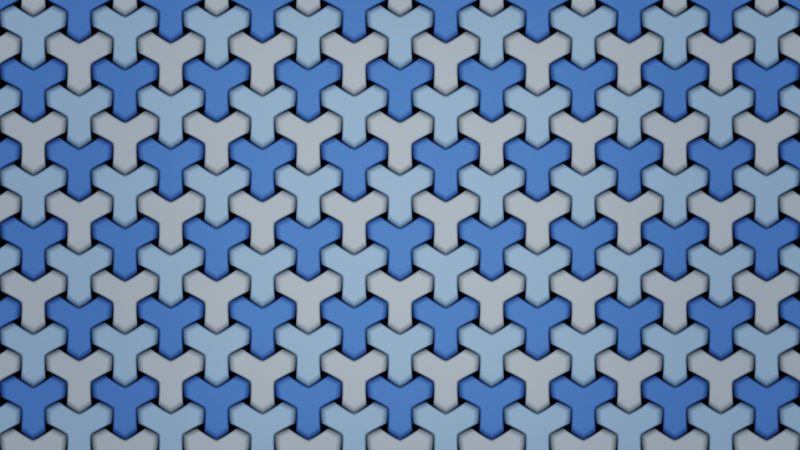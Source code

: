 # Source: Ubuntu_Fosfenos.blend  (saved by Blender 3.5.8; exported with 4.5.12 LTS)
import bpy
from mathutils import Matrix  # noqa: F401  (used for matrix-valued properties, if any)

bpy.ops.wm.read_factory_settings(use_empty=True)
scene = bpy.context.scene
scene.name = 'Scene'

# ---- collections
col_collection = bpy.data.collections.new('Collection'); scene.collection.children.link(col_collection)

# ---- materials (node trees are filled in below, after node groups)
mat_universeshader = bpy.data.materials.new('UniverseShader')

# ---- node groups
ng_nodegroup = bpy.data.node_groups.new('NodeGroup', 'ShaderNodeTree')
_s = ng_nodegroup.interface.new_socket(name='Result', in_out='OUTPUT', socket_type='NodeSocketFloat')
_s = ng_nodegroup.interface.new_socket(name='Vector', in_out='INPUT', socket_type='NodeSocketVector')
_s.min_value = -1e+04
_s.max_value = 1e+04
_s = ng_nodegroup.interface.new_socket(name='Input', in_out='INPUT', socket_type='NodeSocketFloat')
_N = ng_nodegroup.nodes; _L = ng_nodegroup.links
n0 = _N.new('NodeReroute'); n0.name = 'Reroute.001'; n0.location = (-1081, -199)
n0.width = 16
n0.socket_idname = 'NodeSocketVector'
n1 = _N.new('ShaderNodeMath'); n1.name = 'Math'; n1.location = (-741, -162)
n1.operation = 'ARCTAN2'
n2 = _N.new('ShaderNodeMath'); n2.name = 'Math.002'; n2.location = (-501, -204)
n2.operation = 'MULTIPLY'
n3 = _N.new('ShaderNodeSeparateXYZ'); n3.name = 'Separate XYZ'; n3.location = (-985, -94)
n4 = _N.new('ShaderNodeMath'); n4.name = 'Math.001'; n4.location = (-276, -108)
n4.operation = 'PINGPONG'
n4.inputs[1].default_value = 1.0
n5 = _N.new('ShaderNodeMapRange'); n5.name = 'Map Range.002'; n5.location = (20, 357)
n5.inputs[1].default_value = -0.5
n5.inputs[3].default_value = 0.5
n6 = _N.new('ShaderNodeMath'); n6.name = 'Math.006'; n6.location = (235, 313)
n6.operation = 'COSINE'
n6.inputs[1].default_value = 1.0
n7 = _N.new('ShaderNodeVectorMath'); n7.name = 'Vector Math'; n7.location = (-988, 86)
n7.operation = 'LENGTH'
n8 = _N.new('ShaderNodeMath'); n8.name = 'Math.007'; n8.location = (450, 258)
n8.operation = 'MULTIPLY'
n9 = _N.new('ShaderNodeMapRange'); n9.name = 'Map Range.001'; n9.location = (107, -139)
n9.inputs[2].default_value = 0.63
n10 = _N.new('ShaderNodeMath'); n10.name = 'Math.003'; n10.location = (-736, -357)
n10.operation = 'DIVIDE'
n10.inputs[0].default_value = 3.0
n10.inputs[1].default_value = 3.142
n11 = _N.new('NodeGroupInput'); n11.name = 'Group Input'; n11.location = (-1281, 0)
n12 = _N.new('ShaderNodeMath'); n12.name = 'Math.004'; n12.location = (379, -58)
n12.operation = 'COSINE'
n12.inputs[1].default_value = 1.0
n13 = _N.new('NodeGroupOutput'); n13.name = 'Group Output'; n13.location = (1271, 126)
n14 = _N.new('ShaderNodeMapRange'); n14.name = 'Map Range'; n14.location = (1081, 274)
n14.inputs[3].default_value = 1.0
n14.inputs[4].default_value = 0.0
n15 = _N.new('NodeReroute'); n15.name = 'Reroute.002'; n15.location = (792, -52)
n15.width = 16
n15.socket_idname = 'NodeSocketFloat'
n16 = _N.new('ShaderNodeMath'); n16.name = 'Math.008'; n16.location = (843, -37)
n16.inputs[1].default_value = 0.05
n17 = _N.new('ShaderNodeMath'); n17.name = 'Math.005'; n17.location = (842, 338)
n17.operation = 'MULTIPLY'
n18 = _N.new('NodeReroute'); n18.name = 'Reroute'; n18.location = (270, 51)
n18.width = 16
n18.socket_idname = 'NodeSocketFloat'
_L.new(n11.outputs[0], n0.inputs[0])
_L.new(n14.outputs[0], n13.inputs[0])
_L.new(n3.outputs[0], n1.inputs[0])
_L.new(n3.outputs[1], n1.inputs[1])
_L.new(n1.outputs[0], n2.inputs[0])
_L.new(n10.outputs[0], n2.inputs[1])
_L.new(n2.outputs[0], n4.inputs[0])
_L.new(n0.outputs[0], n3.inputs[0])
_L.new(n12.outputs[0], n17.inputs[1])
_L.new(n17.outputs[0], n14.inputs[0])
_L.new(n4.outputs[0], n9.inputs[0])
_L.new(n9.outputs[0], n12.inputs[0])
_L.new(n4.outputs[0], n5.inputs[0])
_L.new(n5.outputs[0], n6.inputs[0])
_L.new(n6.outputs[0], n8.inputs[1])
_L.new(n7.outputs[1], n18.inputs[0])
_L.new(n18.outputs[0], n8.inputs[0])
_L.new(n0.outputs[0], n7.inputs[0])
_L.new(n8.outputs[0], n17.inputs[0])
_L.new(n15.outputs[0], n14.inputs[1])
_L.new(n16.outputs[0], n14.inputs[2])
_L.new(n15.outputs[0], n16.inputs[0])
_L.new(n11.outputs[1], n15.inputs[0])
n13.is_active_output = True

# ---- material node trees
mat_universeshader.use_nodes = True; mat_universeshader.node_tree.nodes.clear()
_N = mat_universeshader.node_tree.nodes; _L = mat_universeshader.node_tree.links
n0 = _N.new('ShaderNodeVectorMath'); n0.name = 'Vector Math'; n0.location = (-1063, -287)
n0.operation = 'SCALE'
n0.inputs[3].default_value = 5.0
n1 = _N.new('NodeReroute'); n1.name = 'Reroute.002'; n1.location = (-871, -736)
n1.width = 16
n1.socket_idname = 'NodeSocketVector'
n2 = _N.new('NodeReroute'); n2.name = 'Reroute.004'; n2.location = (-870, -1540)
n2.width = 16
n2.socket_idname = 'NodeSocketVector'
n3 = _N.new('ShaderNodeTexCoord'); n3.name = 'Texture Coordinate'; n3.location = (-1358, -299)
n4 = _N.new('NodeReroute'); n4.name = 'Reroute.016'; n4.location = (-871, -832)
n4.width = 16
n4.socket_idname = 'NodeSocketVector'
n5 = _N.new('ShaderNodeVectorMath'); n5.name = 'Vector Math.018'; n5.location = (-1069, -700)
n5.operation = 'DIVIDE'
n5.inputs[1].default_value = (1.0, 3.0, 0.0)
n6 = _N.new('ShaderNodeVectorMath'); n6.name = 'Vector Math.004'; n6.location = (-1359, -602)
n6.operation = 'SCALE'
n6.inputs[0].default_value = (1.0, 1.732, 0.0)
n7 = _N.new('NodeReroute'); n7.name = 'Reroute.017'; n7.location = (-410, -1581)
n7.width = 16
n7.socket_idname = 'NodeSocketVector'
n8 = _N.new('ShaderNodeBsdfPrincipled'); n8.name = 'Principled BSDF'; n8.location = (3148, -471)
n8.width = 215
n8.distribution = 'GGX'
n8.subsurface_method = 'RANDOM_WALK_SKIN'
n8.inputs[1].default_value = 0.5412
n8.inputs[2].default_value = 1.0
n8.inputs[3].default_value = 1.0
n8.inputs[11].default_value = 1.672
n8.inputs[20].default_value = 0.0
n8.inputs[27].default_value = (0.0, 0.0, 0.0, 1.0)
n9 = _N.new('ShaderNodeMix'); n9.name = 'Mix.003'; n9.location = (2503, -413)
n9.data_type = 'RGBA'
n9.blend_type = 'ADD'
n10 = _N.new('ShaderNodeMath'); n10.name = 'Math.004'; n10.location = (2504, -964)
n10.operation = 'MAXIMUM'
n11 = _N.new('NodeReroute'); n11.name = 'Reroute.038'; n11.location = (-1126, -791)
n11.width = 16
n11.socket_idname = 'NodeSocketVector'
n12 = _N.new('NodeReroute'); n12.name = 'Reroute.039'; n12.location = (-1125, -636)
n12.width = 16
n12.socket_idname = 'NodeSocketVector'
n13 = _N.new('NodeReroute'); n13.name = 'Reroute.044'; n13.location = (-820, -809)
n13.width = 16
n13.socket_idname = 'NodeSocketVector'
n14 = _N.new('NodeReroute'); n14.name = 'Reroute.046'; n14.location = (-680, 113)
n14.width = 16
n14.socket_idname = 'NodeSocketVector'
n15 = _N.new('NodeReroute'); n15.name = 'Reroute.047'; n15.location = (-32, 32)
n15.width = 16
n15.socket_idname = 'NodeSocketVector'
n16 = _N.new('NodeReroute'); n16.name = 'Reroute.045'; n16.location = (-584, -147)
n16.width = 16
n16.socket_idname = 'NodeSocketVector'
n17 = _N.new('NodeReroute'); n17.name = 'Reroute.041'; n17.location = (-584, -322)
n17.width = 16
n17.socket_idname = 'NodeSocketVector'
n18 = _N.new('NodeReroute'); n18.name = 'Reroute.042'; n18.location = (-684, -321)
n18.width = 16
n18.socket_idname = 'NodeSocketVector'
n19 = _N.new('NodeReroute'); n19.name = 'Reroute.043'; n19.location = (-820, -322)
n19.width = 16
n19.socket_idname = 'NodeSocketVector'
n20 = _N.new('NodeReroute'); n20.name = 'Reroute.069'; n20.location = (-8, -763)
n20.width = 16
n20.socket_idname = 'NodeSocketVector'
n21 = _N.new('NodeReroute'); n21.name = 'Reroute.073'; n21.location = (-373, -904)
n21.width = 16
n21.socket_idname = 'NodeSocketVector'
n22 = _N.new('NodeReroute'); n22.name = 'Reroute.072'; n22.location = (-241, -905)
n22.width = 16
n22.socket_idname = 'NodeSocketVector'
n23 = _N.new('NodeReroute'); n23.name = 'Reroute.103'; n23.location = (1763, -641)
n23.width = 16
n23.socket_idname = 'NodeSocketFloat'
n24 = _N.new('NodeReroute'); n24.name = 'Reroute.107'; n24.location = (1729, 146)
n24.width = 16
n24.socket_idname = 'NodeSocketFloat'
n25 = _N.new('NodeReroute'); n25.name = 'Reroute.106'; n25.location = (1730, -33)
n25.width = 16
n25.socket_idname = 'NodeSocketFloat'
n26 = _N.new('NodeReroute'); n26.name = 'Reroute.116'; n26.location = (2719, -1502)
n26.width = 16
n27 = _N.new('NodeReroute'); n27.name = 'Reroute.119'; n27.location = (2774, -449)
n27.width = 16
n28 = _N.new('NodeReroute'); n28.name = 'Reroute.121'; n28.location = (2556, -787)
n28.width = 16
n28.socket_idname = 'NodeSocketFloat'
n29 = _N.new('ShaderNodeMix'); n29.name = 'Mix.004'; n29.location = (2836, -553)
n29.data_type = 'RGBA'
n29.blend_type = 'ADD'
n30 = _N.new('NodeReroute'); n30.name = 'Reroute.115'; n30.location = (2357, -1101)
n30.width = 16
n30.socket_idname = 'NodeSocketFloat'
n31 = _N.new('NodeReroute'); n31.name = 'Reroute.114'; n31.location = (2358, -1338)
n31.width = 16
n31.socket_idname = 'NodeSocketFloat'
n32 = _N.new('NodeReroute'); n32.name = 'Reroute.130'; n32.location = (2926, -742)
n32.width = 16
n32.socket_idname = 'NodeSocketFloat'
n33 = _N.new('NodeReroute'); n33.name = 'Reroute.131'; n33.location = (2927, -998)
n33.width = 16
n33.socket_idname = 'NodeSocketFloat'
n34 = _N.new('NodeReroute'); n34.name = 'Reroute.128'; n34.location = (2418, 47)
n34.width = 16
n34.socket_idname = 'NodeSocketFloat'
n35 = _N.new('ShaderNodeOutputMaterial'); n35.name = 'Material Output'; n35.location = (3551, -536)
n36 = _N.new('NodeReroute'); n36.name = 'Reroute.132'; n36.location = (3469, -596)
n36.width = 16
n36.socket_idname = 'NodeSocketShader'
n37 = _N.new('NodeReroute'); n37.name = 'Reroute.133'; n37.location = (3466, -506)
n37.width = 16
n37.socket_idname = 'NodeSocketShader'
n38 = _N.new('NodeReroute'); n38.name = 'Reroute.123'; n38.location = (2359, -1018)
n38.width = 16
n39 = _N.new('NodeReroute'); n39.name = 'Reroute.104'; n39.location = (1765, -1148)
n39.width = 16
n39.socket_idname = 'NodeSocketFloat'
n40 = _N.new('NodeReroute'); n40.name = 'Reroute.129'; n40.location = (2422, -577)
n40.width = 16
n40.socket_idname = 'NodeSocketFloat'
n41 = _N.new('NodeReroute'); n41.name = 'Reroute.122'; n41.location = (2359, -598)
n41.width = 16
n42 = _N.new('NodeReroute'); n42.name = 'Reroute.120'; n42.location = (2556, -712)
n42.width = 16
n42.socket_idname = 'NodeSocketFloat'
n43 = _N.new('NodeReroute'); n43.name = 'Reroute.117'; n43.location = (2723, -739)
n43.width = 16
n44 = _N.new('NodeReroute'); n44.name = 'Reroute.118'; n44.location = (2774, -762)
n44.width = 16
n45 = _N.new('ShaderNodeMix'); n45.name = 'Mix.002'; n45.location = (2005, -1472)
n45.data_type = 'RGBA'
n45.inputs[6].default_value = (0.0, 0.0, 0.0, 1.0)
n45.inputs[7].default_value = (0.07607, 0.21, 0.7991, 1.0)
n46 = _N.new('ShaderNodeMath'); n46.name = 'Math.006'; n46.location = (1996, -750)
n46.operation = 'GREATER_THAN'
n46.inputs[1].default_value = -0.1
n47 = _N.new('ShaderNodeMix'); n47.name = 'Mix.001'; n47.location = (1997, -982)
n47.data_type = 'RGBA'
n47.inputs[6].default_value = (0.0, 0.0, 0.0, 1.0)
n47.inputs[7].default_value = (0.3178, 0.5624, 1.0, 1.0)
n48 = _N.new('NodeReroute'); n48.name = 'Reroute.102'; n48.location = (1907, -642)
n48.width = 16
n48.socket_idname = 'NodeSocketFloat'
n49 = _N.new('NodeReroute'); n49.name = 'Reroute.105'; n49.location = (1911, -864)
n49.width = 16
n49.socket_idname = 'NodeSocketFloat'
n50 = _N.new('ShaderNodeMath'); n50.name = 'Math.005'; n50.location = (1999, 80)
n50.operation = 'GREATER_THAN'
n50.inputs[1].default_value = 0.0
n51 = _N.new('ShaderNodeMath'); n51.name = 'Math.002'; n51.location = (2000, -506)
n51.operation = 'MAXIMUM'
n52 = _N.new('NodeReroute'); n52.name = 'Reroute.108'; n52.location = (1839, -34)
n52.width = 16
n52.socket_idname = 'NodeSocketFloat'
n53 = _N.new('NodeReroute'); n53.name = 'Reroute.109'; n53.location = (1920, -35)
n53.width = 16
n53.socket_idname = 'NodeSocketFloat'
n54 = _N.new('NodeReroute'); n54.name = 'Reroute.112'; n54.location = (1823, -1338)
n54.width = 16
n54.socket_idname = 'NodeSocketFloat'
n55 = _N.new('NodeReroute'); n55.name = 'Reroute.124'; n55.location = (2242, -1078)
n55.width = 16
n55.socket_idname = 'NodeSocketFloat'
n56 = _N.new('NodeReroute'); n56.name = 'Reroute.125'; n56.location = (2239, -541)
n56.width = 16
n56.socket_idname = 'NodeSocketFloat'
n57 = _N.new('NodeReroute'); n57.name = 'Reroute.127'; n57.location = (2300, -191)
n57.width = 16
n58 = _N.new('NodeReroute'); n58.name = 'Reroute.111'; n58.location = (1840, -620)
n58.width = 16
n58.socket_idname = 'NodeSocketFloat'
n59 = _N.new('NodeReroute'); n59.name = 'Reroute.126'; n59.location = (2302, -620)
n59.width = 16
n60 = _N.new('NodeReroute'); n60.name = 'Reroute.113'; n60.location = (1826, -1636)
n60.width = 16
n60.socket_idname = 'NodeSocketFloat'
n61 = _N.new('ShaderNodeMix'); n61.name = 'Mix'; n61.location = (2000, -157)
n61.data_type = 'RGBA'
n61.inputs[6].default_value = (0.0, 0.0, 0.0, 1.0)
n61.inputs[7].default_value = (0.4948, 0.6215, 0.7628, 1.0)
n62 = _N.new('NodeReroute'); n62.name = 'Reroute.110'; n62.location = (1921, -322)
n62.width = 16
n62.socket_idname = 'NodeSocketFloat'
n63 = _N.new('NodeReroute'); n63.name = 'Reroute.014'; n63.location = (-34, -302)
n63.width = 16
n63.socket_idname = 'NodeSocketVector'
n64 = _N.new('ShaderNodeVectorMath'); n64.name = 'Vector Math.006'; n64.location = (22, 210)
n64.operation = 'SUBTRACT'
n65 = _N.new('ShaderNodeVectorMath'); n65.name = 'Vector Math.007'; n65.location = (252, 209)
n65.operation = 'MULTIPLY'
n65.inputs[1].default_value = (2.0, 2.0, 0.0)
n66 = _N.new('NodeReroute'); n66.name = 'Reroute.013'; n66.location = (-31, 96)
n66.width = 16
n66.socket_idname = 'NodeSocketVector'
n67 = _N.new('ShaderNodeVectorMath'); n67.name = 'Vector Math.003'; n67.location = (252, -52)
n67.operation = 'MULTIPLY'
n67.inputs[1].default_value = (2.0, 2.0, 0.0)
n68 = _N.new('ShaderNodeMath'); n68.name = 'Math'; n68.location = (1477, 183)
n68.operation = 'MAXIMUM'
n69 = _N.new('ShaderNodeGroup'); n69.name = 'Group.001'; n69.location = (1115, 251)
n69.node_tree = ng_nodegroup
n70 = _N.new('ShaderNodeVectorMath'); n70.name = 'Vector Math.001'; n70.location = (-208, -56)
n70.operation = 'MODULO'
n71 = _N.new('ShaderNodeVectorMath'); n71.name = 'Vector Math.002'; n71.location = (22, -51)
n71.operation = 'SUBTRACT'
n72 = _N.new('NodeReroute'); n72.name = 'Reroute.048'; n72.location = (-31, -165)
n72.width = 16
n72.socket_idname = 'NodeSocketVector'
n73 = _N.new('ShaderNodeVectorMath'); n73.name = 'Vector Math.009'; n73.location = (-465, 205)
n74 = _N.new('NodeReroute'); n74.name = 'Reroute.049'; n74.location = (-507, 92)
n74.width = 16
n74.socket_idname = 'NodeSocketVector'
n75 = _N.new('NodeReroute'); n75.name = 'Reroute.050'; n75.location = (-506, 37)
n75.width = 16
n75.socket_idname = 'NodeSocketVector'
n76 = _N.new('NodeReroute'); n76.name = 'Reroute.006'; n76.location = (-523, -322)
n76.width = 16
n76.socket_idname = 'NodeSocketVector'
n77 = _N.new('ShaderNodeVectorMath'); n77.name = 'Vector Math.005'; n77.location = (-241, -267)
n77.operation = 'DIVIDE'
n77.inputs[1].default_value = (2.0, 2.0, 0.0)
n78 = _N.new('NodeReroute'); n78.name = 'Reroute.053'; n78.location = (-265, -171)
n78.width = 16
n78.socket_idname = 'NodeSocketVector'
n79 = _N.new('ShaderNodeVectorMath'); n79.name = 'Vector Math.008'; n79.location = (-203, 206)
n79.operation = 'MODULO'
n80 = _N.new('NodeReroute'); n80.name = 'Reroute.051'; n80.location = (-267, -359)
n80.width = 16
n80.socket_idname = 'NodeSocketVector'
n81 = _N.new('NodeReroute'); n81.name = 'Reroute.052'; n81.location = (-295, -359)
n81.width = 16
n81.socket_idname = 'NodeSocketVector'
n82 = _N.new('NodeReroute'); n82.name = 'Reroute.054'; n82.location = (-287, 92)
n82.width = 16
n82.socket_idname = 'NodeSocketVector'
n83 = _N.new('NodeReroute'); n83.name = 'Reroute.056'; n83.location = (-8, -92)
n83.width = 16
n83.socket_idname = 'NodeSocketVector'
n84 = _N.new('NodeReroute'); n84.name = 'Reroute.001'; n84.location = (-497, -359)
n84.width = 16
n84.socket_idname = 'NodeSocketVector'
n85 = _N.new('NodeReroute'); n85.name = 'Reroute.058'; n85.location = (207, -87)
n85.width = 16
n85.socket_idname = 'NodeSocketVector'
n86 = _N.new('NodeReroute'); n86.name = 'Reroute.055'; n86.location = (-7, -143)
n86.width = 16
n86.socket_idname = 'NodeSocketVector'
n87 = _N.new('NodeReroute'); n87.name = 'Reroute.057'; n87.location = (209, -145)
n87.width = 16
n87.socket_idname = 'NodeSocketVector'
n88 = _N.new('NodeReroute'); n88.name = 'Reroute.059'; n88.location = (-259, 115)
n88.width = 16
n88.socket_idname = 'NodeSocketVector'
n89 = _N.new('NodeReroute'); n89.name = 'Reroute.060'; n89.location = (-260, 169)
n89.width = 16
n89.socket_idname = 'NodeSocketVector'
n90 = _N.new('NodeReroute'); n90.name = 'Reroute.061'; n90.location = (-21, 118)
n90.width = 16
n90.socket_idname = 'NodeSocketVector'
n91 = _N.new('NodeReroute'); n91.name = 'Reroute.062'; n91.location = (-21, 170)
n91.width = 16
n91.socket_idname = 'NodeSocketVector'
n92 = _N.new('NodeReroute'); n92.name = 'Reroute.063'; n92.location = (205, 118)
n92.width = 16
n92.socket_idname = 'NodeSocketVector'
n93 = _N.new('NodeReroute'); n93.name = 'Reroute.064'; n93.location = (204, 174)
n93.width = 16
n93.socket_idname = 'NodeSocketVector'
n94 = _N.new('ShaderNodeGroup'); n94.name = 'Group'; n94.location = (1117, -6)
n94.node_tree = ng_nodegroup
n95 = _N.new('NodeReroute'); n95.name = 'Reroute.091'; n95.location = (1044, -117)
n95.width = 16
n95.socket_idname = 'NodeSocketFloat'
n96 = _N.new('NodeReroute'); n96.name = 'Reroute.090'; n96.location = (1045, 140)
n96.width = 16
n96.socket_idname = 'NodeSocketFloat'
n97 = _N.new('NodeReroute'); n97.name = 'Reroute.096'; n97.location = (1367, 46)
n97.width = 16
n97.socket_idname = 'NodeSocketFloat'
n98 = _N.new('NodeReroute'); n98.name = 'Reroute.099'; n98.location = (1366, -41)
n98.width = 16
n98.socket_idname = 'NodeSocketFloat'
n99 = _N.new('NodeReroute'); n99.name = 'Reroute.097'; n99.location = (1367, 69)
n99.width = 16
n99.socket_idname = 'NodeSocketFloat'
n100 = _N.new('NodeReroute'); n100.name = 'Reroute.098'; n100.location = (1365, 216)
n100.width = 16
n100.socket_idname = 'NodeSocketFloat'
n101 = _N.new('NodeReroute'); n101.name = 'Reroute'; n101.location = (-501, -903)
n101.width = 16
n101.socket_idname = 'NodeSocketVector'
n102 = _N.new('ShaderNodeVectorMath'); n102.name = 'Vector Math.013'; n102.location = (285, -853)
n102.operation = 'MULTIPLY'
n102.inputs[1].default_value = (2.0, 2.0, 0.0)
n103 = _N.new('ShaderNodeVectorMath'); n103.name = 'Vector Math.017'; n103.location = (282, -597)
n103.operation = 'MULTIPLY'
n103.inputs[1].default_value = (2.0, 2.0, 0.0)
n104 = _N.new('ShaderNodeValue'); n104.name = 'Value'; n104.location = (665, -760)
n104.outputs[0].default_value = 0.2
n105 = _N.new('ShaderNodeGroup'); n105.name = 'Group.002'; n105.location = (1137, -803)
n105.node_tree = ng_nodegroup
n106 = _N.new('ShaderNodeVectorMath'); n106.name = 'Vector Math.014'; n106.location = (43, -596)
n106.operation = 'SUBTRACT'
n107 = _N.new('NodeReroute'); n107.name = 'Reroute.015'; n107.location = (-320, -638)
n107.width = 16
n108 = _N.new('ShaderNodeMath'); n108.name = 'Math.001'; n108.location = (1483, -605)
n108.operation = 'MAXIMUM'
n109 = _N.new('ShaderNodeVectorMath'); n109.name = 'Vector Math.012'; n109.location = (40, -788)
n109.operation = 'SUBTRACT'
n110 = _N.new('ShaderNodeVectorMath'); n110.name = 'Vector Math.019'; n110.location = (-726, -718)
n111 = _N.new('NodeReroute'); n111.name = 'Reroute.065'; n111.location = (-456, -883)
n111.width = 16
n111.socket_idname = 'NodeSocketVector'
n112 = _N.new('NodeReroute'); n112.name = 'Reroute.066'; n112.location = (-455, -754)
n112.width = 16
n112.socket_idname = 'NodeSocketVector'
n113 = _N.new('NodeReroute'); n113.name = 'Reroute.067'; n113.location = (-455, -689)
n113.width = 16
n113.socket_idname = 'NodeSocketVector'
n114 = _N.new('ShaderNodeVectorMath'); n114.name = 'Vector Math.016'; n114.location = (-411, -597)
n115 = _N.new('NodeReroute'); n115.name = 'Reroute.068'; n115.location = (-6, -901)
n115.width = 16
n115.socket_idname = 'NodeSocketVector'
n116 = _N.new('NodeReroute'); n116.name = 'Reroute.070'; n116.location = (-435, -711)
n116.width = 16
n116.socket_idname = 'NodeSocketVector'
n117 = _N.new('NodeReroute'); n117.name = 'Reroute.071'; n117.location = (-434, -761)
n117.width = 16
n117.socket_idname = 'NodeSocketVector'
n118 = _N.new('ShaderNodeVectorMath'); n118.name = 'Vector Math.011'; n118.location = (-195, -791)
n118.operation = 'MODULO'
n119 = _N.new('ShaderNodeVectorMath'); n119.name = 'Vector Math.010'; n119.location = (-250, -971)
n119.operation = 'DIVIDE'
n119.inputs[1].default_value = (2.0, 2.0, 0.0)
n120 = _N.new('ShaderNodeVectorMath'); n120.name = 'Vector Math.015'; n120.location = (-178, -595)
n120.operation = 'MODULO'
n121 = _N.new('NodeReroute'); n121.name = 'Reroute.074'; n121.location = (-237, -709)
n121.width = 16
n121.socket_idname = 'NodeSocketVector'
n122 = _N.new('NodeReroute'); n122.name = 'Reroute.075'; n122.location = (-373, -1063)
n122.width = 16
n122.socket_idname = 'NodeSocketVector'
n123 = _N.new('NodeReroute'); n123.name = 'Reroute.040'; n123.location = (-500, -640)
n123.width = 16
n123.socket_idname = 'NodeSocketVector'
n124 = _N.new('NodeReroute'); n124.name = 'Reroute.076'; n124.location = (-224, -633)
n124.width = 16
n124.socket_idname = 'NodeSocketVector'
n125 = _N.new('NodeReroute'); n125.name = 'Reroute.077'; n125.location = (-224, -686)
n125.width = 16
n125.socket_idname = 'NodeSocketVector'
n126 = _N.new('NodeReroute'); n126.name = 'Reroute.079'; n126.location = (4, -687)
n126.width = 16
n126.socket_idname = 'NodeSocketVector'
n127 = _N.new('NodeReroute'); n127.name = 'Reroute.011'; n127.location = (-9, -709)
n127.width = 16
n127.socket_idname = 'NodeSocketVector'
n128 = _N.new('NodeReroute'); n128.name = 'Reroute.078'; n128.location = (2, -630)
n128.width = 16
n128.socket_idname = 'NodeSocketVector'
n129 = _N.new('NodeReroute'); n129.name = 'Reroute.080'; n129.location = (231, -631)
n129.width = 16
n129.socket_idname = 'NodeSocketVector'
n130 = _N.new('NodeReroute'); n130.name = 'Reroute.081'; n130.location = (231, -690)
n130.width = 16
n130.socket_idname = 'NodeSocketVector'
n131 = _N.new('NodeReroute'); n131.name = 'Reroute.083'; n131.location = (9, -880)
n131.width = 16
n131.socket_idname = 'NodeSocketVector'
n132 = _N.new('NodeReroute'); n132.name = 'Reroute.012'; n132.location = (-6, -1007)
n132.width = 16
n132.socket_idname = 'NodeSocketVector'
n133 = _N.new('NodeReroute'); n133.name = 'Reroute.082'; n133.location = (8, -827)
n133.width = 16
n133.socket_idname = 'NodeSocketVector'
n134 = _N.new('NodeReroute'); n134.name = 'Reroute.084'; n134.location = (227, -823)
n134.width = 16
n134.socket_idname = 'NodeSocketVector'
n135 = _N.new('NodeReroute'); n135.name = 'Reroute.085'; n135.location = (229, -945)
n135.width = 16
n135.socket_idname = 'NodeSocketVector'
n136 = _N.new('ShaderNodeGroup'); n136.name = 'Group.003'; n136.location = (1136, -549)
n136.node_tree = ng_nodegroup
n137 = _N.new('NodeReroute'); n137.name = 'Reroute.087'; n137.location = (1043, -915)
n137.width = 16
n137.socket_idname = 'NodeSocketFloat'
n138 = _N.new('NodeReroute'); n138.name = 'Reroute.089'; n138.location = (1040, -658)
n138.width = 16
n138.socket_idname = 'NodeSocketFloat'
n139 = _N.new('NodeReroute'); n139.name = 'Reroute.088'; n139.location = (1040, -796)
n139.width = 16
n139.socket_idname = 'NodeSocketFloat'
n140 = _N.new('NodeReroute'); n140.name = 'Reroute.101'; n140.location = (1401, -837)
n140.width = 16
n140.socket_idname = 'NodeSocketFloat'
n141 = _N.new('NodeReroute'); n141.name = 'Reroute.095'; n141.location = (1401, -719)
n141.width = 16
n141.socket_idname = 'NodeSocketFloat'
n142 = _N.new('NodeReroute'); n142.name = 'Reroute.094'; n142.location = (1401, -742)
n142.width = 16
n142.socket_idname = 'NodeSocketFloat'
n143 = _N.new('NodeReroute'); n143.name = 'Reroute.100'; n143.location = (1400, -585)
n143.width = 16
n143.socket_idname = 'NodeSocketFloat'
n144 = _N.new('NodeReroute'); n144.name = 'Reroute.010'; n144.location = (-130, -1683)
n144.width = 16
n144.socket_idname = 'NodeSocketVector'
n145 = _N.new('NodeReroute'); n145.name = 'Reroute.092'; n145.location = (1042, -1632)
n145.width = 16
n145.socket_idname = 'NodeSocketFloat'
n146 = _N.new('NodeReroute'); n146.name = 'Reroute.093'; n146.location = (1043, -1361)
n146.width = 16
n146.socket_idname = 'NodeSocketFloat'
n147 = _N.new('ShaderNodeGroup'); n147.name = 'Group.004'; n147.location = (1140, -1249)
n147.node_tree = ng_nodegroup
n148 = _N.new('NodeReroute'); n148.name = 'Reroute.086'; n148.location = (80, -1387)
n148.width = 16
n148.socket_idname = 'NodeSocketVector'
n149 = _N.new('NodeReroute'); n149.name = 'Reroute.020'; n149.location = (79, -1586)
n149.width = 16
n149.socket_idname = 'NodeSocketVector'
n150 = _N.new('NodeReroute'); n150.name = 'Reroute.037'; n150.location = (1382, -1284)
n150.width = 16
n150.socket_idname = 'NodeSocketFloat'
n151 = _N.new('NodeReroute'); n151.name = 'Reroute.036'; n151.location = (1384, -1419)
n151.width = 16
n151.socket_idname = 'NodeSocketFloat'
n152 = _N.new('NodeReroute'); n152.name = 'Reroute.034'; n152.location = (1383, -1554)
n152.width = 16
n152.socket_idname = 'NodeSocketFloat'
n153 = _N.new('NodeReroute'); n153.name = 'Reroute.032'; n153.location = (580, -1664)
n153.width = 16
n153.socket_idname = 'NodeSocketVector'
n154 = _N.new('NodeReroute'); n154.name = 'Reroute.035'; n154.location = (1384, -1441)
n154.width = 16
n154.socket_idname = 'NodeSocketFloat'
n155 = _N.new('NodeReroute'); n155.name = 'Reroute.030'; n155.location = (578, -1394)
n155.width = 16
n155.socket_idname = 'NodeSocketVector'
n156 = _N.new('NodeReroute'); n156.name = 'Reroute.033'; n156.location = (579, -1609)
n156.width = 16
n156.socket_idname = 'NodeSocketVector'
n157 = _N.new('NodeReroute'); n157.name = 'Reroute.028'; n157.location = (348, -1415)
n157.width = 16
n157.socket_idname = 'NodeSocketVector'
n158 = _N.new('NodeReroute'); n158.name = 'Reroute.031'; n158.location = (578, -1358)
n158.width = 16
n158.socket_idname = 'NodeSocketVector'
n159 = _N.new('NodeReroute'); n159.name = 'Reroute.026'; n159.location = (333, -1664)
n159.width = 16
n159.socket_idname = 'NodeSocketVector'
n160 = _N.new('NodeReroute'); n160.name = 'Reroute.029'; n160.location = (348, -1309)
n160.width = 16
n160.socket_idname = 'NodeSocketVector'
n161 = _N.new('NodeReroute'); n161.name = 'Reroute.025'; n161.location = (-175, -1561)
n161.width = 16
n161.socket_idname = 'NodeSocketVector'
n162 = _N.new('NodeReroute'); n162.name = 'Reroute.027'; n162.location = (333, -1508)
n162.width = 16
n162.socket_idname = 'NodeSocketVector'
n163 = _N.new('NodeReroute'); n163.name = 'Reroute.023'; n163.location = (-175, -1404)
n163.width = 16
n163.socket_idname = 'NodeSocketVector'
n164 = _N.new('NodeReroute'); n164.name = 'Reroute.021'; n164.location = (99, -1365)
n164.width = 16
n164.socket_idname = 'NodeSocketVector'
n165 = _N.new('NodeReroute'); n165.name = 'Reroute.024'; n165.location = (-174, -1367)
n165.width = 16
n165.socket_idname = 'NodeSocketVector'
n166 = _N.new('NodeReroute'); n166.name = 'Reroute.022'; n166.location = (99, -1311)
n166.width = 16
n166.socket_idname = 'NodeSocketVector'
n167 = _N.new('ShaderNodeVectorMath'); n167.name = 'Vector Math.023'; n167.location = (154, -1273)
n167.operation = 'MODULO'
n168 = _N.new('ShaderNodeVectorMath'); n168.name = 'Vector Math.026'; n168.location = (108, -1472)
n168.operation = 'MODULO'
n169 = _N.new('NodeReroute'); n169.name = 'Reroute.007'; n169.location = (304, -1435)
n169.width = 16
n169.socket_idname = 'NodeSocketVector'
n170 = _N.new('NodeReroute'); n170.name = 'Reroute.008'; n170.location = (303, -1686)
n170.width = 16
n170.socket_idname = 'NodeSocketVector'
n171 = _N.new('ShaderNodeVectorMath'); n171.name = 'Vector Math.025'; n171.location = (-349, -1648)
n171.operation = 'DIVIDE'
n171.inputs[1].default_value = (2.0, 2.0, 0.0)
n172 = _N.new('NodeReroute'); n172.name = 'Reroute.018'; n172.location = (-411, -1740)
n172.width = 16
n172.socket_idname = 'NodeSocketVector'
n173 = _N.new('NodeReroute'); n173.name = 'Reroute.009'; n173.location = (-128, -1389)
n173.width = 16
n173.socket_idname = 'NodeSocketVector'
n174 = _N.new('ShaderNodeVectorMath'); n174.name = 'Vector Math.022'; n174.location = (395, -1323)
n174.operation = 'SUBTRACT'
n175 = _N.new('ShaderNodeVectorMath'); n175.name = 'Vector Math.024'; n175.location = (621, -1302)
n175.operation = 'MULTIPLY'
n175.inputs[1].default_value = (2.0, 2.0, 0.0)
n176 = _N.new('ShaderNodeVectorMath'); n176.name = 'Vector Math.020'; n176.location = (395, -1573)
n176.operation = 'SUBTRACT'
n177 = _N.new('ShaderNodeVectorMath'); n177.name = 'Vector Math.021'; n177.location = (626, -1572)
n177.operation = 'MULTIPLY'
n177.inputs[1].default_value = (2.0, 2.0, 0.0)
n178 = _N.new('ShaderNodeGroup'); n178.name = 'Group.005'; n178.location = (1144, -1520)
n178.node_tree = ng_nodegroup
n179 = _N.new('ShaderNodeVectorMath'); n179.name = 'Vector Math.027'; n179.location = (-91, -1275)
n180 = _N.new('ShaderNodeMath'); n180.name = 'Math.003'; n180.location = (1483, -1304)
n180.operation = 'MAXIMUM'
n181 = _N.new('ShaderNodeVectorMath'); n181.name = 'Vector Math.028'; n181.location = (-727, -1447)
n181.operation = 'MULTIPLY'
n181.inputs[1].default_value = (1.0, 2.0, 0.0)
n182 = _N.new('NodeReroute'); n182.name = 'Reroute.003'; n182.location = (-501, -1581)
n182.width = 16
n182.socket_idname = 'NodeSocketVector'
n183 = _N.new('NodeReroute'); n183.name = 'Reroute.005'; n183.location = (-529, -1460)
n183.width = 16
n183.socket_idname = 'NodeSocketVector'
n184 = _N.new('ShaderNodeVectorMath'); n184.name = 'Vector Math.029'; n184.location = (-404, -1368)
_L.new(n36.outputs[0], n35.inputs[0])
_L.new(n67.outputs[0], n94.inputs[0])
_L.new(n86.outputs[0], n71.inputs[0])
_L.new(n87.outputs[0], n67.inputs[0])
_L.new(n3.outputs[2], n0.inputs[0])
_L.new(n80.outputs[0], n77.inputs[0])
_L.new(n90.outputs[0], n64.inputs[0])
_L.new(n92.outputs[0], n65.inputs[0])
_L.new(n88.outputs[0], n79.inputs[0])
_L.new(n66.outputs[0], n64.inputs[1])
_L.new(n65.outputs[0], n69.inputs[0])
_L.new(n99.outputs[0], n68.inputs[0])
_L.new(n97.outputs[0], n68.inputs[1])
_L.new(n102.outputs[0], n105.inputs[0])
_L.new(n131.outputs[0], n109.inputs[0])
_L.new(n135.outputs[0], n102.inputs[0])
_L.new(n126.outputs[0], n106.inputs[0])
_L.new(n130.outputs[0], n103.inputs[0])
_L.new(n125.outputs[0], n120.inputs[0])
_L.new(n127.outputs[0], n106.inputs[1])
_L.new(n103.outputs[0], n136.inputs[0])
_L.new(n141.outputs[0], n108.inputs[0])
_L.new(n142.outputs[0], n108.inputs[1])
_L.new(n48.outputs[0], n51.inputs[1])
_L.new(n11.outputs[0], n5.inputs[0])
_L.new(n111.outputs[0], n118.inputs[0])
_L.new(n177.outputs[0], n178.inputs[0])
_L.new(n159.outputs[0], n176.inputs[0])
_L.new(n153.outputs[0], n177.inputs[0])
_L.new(n170.outputs[0], n176.inputs[1])
_L.new(n157.outputs[0], n174.inputs[0])
_L.new(n155.outputs[0], n175.inputs[0])
_L.new(n164.outputs[0], n167.inputs[0])
_L.new(n169.outputs[0], n174.inputs[1])
_L.new(n175.outputs[0], n147.inputs[0])
_L.new(n173.outputs[0], n179.inputs[1])
_L.new(n151.outputs[0], n180.inputs[0])
_L.new(n154.outputs[0], n180.inputs[1])
_L.new(n149.outputs[0], n168.inputs[1])
_L.new(n101.outputs[0], n182.inputs[0])
_L.new(n181.outputs[0], n184.inputs[1])
_L.new(n2.outputs[0], n181.inputs[0])
_L.new(n165.outputs[0], n179.inputs[0])
_L.new(n30.outputs[0], n10.inputs[1])
_L.new(n55.outputs[0], n10.inputs[0])
_L.new(n183.outputs[0], n184.inputs[0])
_L.new(n123.outputs[0], n101.inputs[0])
_L.new(n22.outputs[0], n118.inputs[1])
_L.new(n4.outputs[0], n2.inputs[0])
_L.new(n76.outputs[0], n183.inputs[0])
_L.new(n17.outputs[0], n76.inputs[0])
_L.new(n20.outputs[0], n127.inputs[0])
_L.new(n119.outputs[0], n132.inputs[0])
_L.new(n15.outputs[0], n66.inputs[0])
_L.new(n77.outputs[0], n63.inputs[0])
_L.new(n137.outputs[0], n105.inputs[1])
_L.new(n41.outputs[0], n9.inputs[6])
_L.new(n53.outputs[0], n50.inputs[0])
_L.new(n40.outputs[0], n9.inputs[0])
_L.new(n42.outputs[0], n29.inputs[0])
_L.new(n29.outputs[2], n8.inputs[0])
_L.new(n32.outputs[0], n8.inputs[13])
_L.new(n44.outputs[0], n29.inputs[7])
_L.new(n59.outputs[0], n9.inputs[7])
_L.new(n43.outputs[0], n29.inputs[6])
_L.new(n5.outputs[0], n1.inputs[0])
_L.new(n1.outputs[0], n4.inputs[0])
_L.new(n4.outputs[0], n110.inputs[1])
_L.new(n170.outputs[0], n169.inputs[0])
_L.new(n171.outputs[0], n144.inputs[0])
_L.new(n144.outputs[0], n173.inputs[0])
_L.new(n182.outputs[0], n7.inputs[0])
_L.new(n172.outputs[0], n171.inputs[0])
_L.new(n7.outputs[0], n172.inputs[0])
_L.new(n166.outputs[0], n164.inputs[0])
_L.new(n179.outputs[0], n166.inputs[0])
_L.new(n184.outputs[0], n163.inputs[0])
_L.new(n163.outputs[0], n165.inputs[0])
_L.new(n161.outputs[0], n168.inputs[0])
_L.new(n163.outputs[0], n161.inputs[0])
_L.new(n162.outputs[0], n159.inputs[0])
_L.new(n168.outputs[0], n162.inputs[0])
_L.new(n160.outputs[0], n157.inputs[0])
_L.new(n167.outputs[0], n160.inputs[0])
_L.new(n158.outputs[0], n155.inputs[0])
_L.new(n174.outputs[0], n158.inputs[0])
_L.new(n156.outputs[0], n153.inputs[0])
_L.new(n176.outputs[0], n156.inputs[0])
_L.new(n178.outputs[0], n152.inputs[0])
_L.new(n152.outputs[0], n154.inputs[0])
_L.new(n150.outputs[0], n151.inputs[0])
_L.new(n147.outputs[0], n150.inputs[0])
_L.new(n12.outputs[0], n11.inputs[0])
_L.new(n6.outputs[0], n12.inputs[0])
_L.new(n12.outputs[0], n123.inputs[0])
_L.new(n123.outputs[0], n84.inputs[0])
_L.new(n18.outputs[0], n17.inputs[0])
_L.new(n19.outputs[0], n18.inputs[0])
_L.new(n0.outputs[0], n19.inputs[0])
_L.new(n13.outputs[0], n110.inputs[0])
_L.new(n19.outputs[0], n13.inputs[0])
_L.new(n16.outputs[0], n70.inputs[0])
_L.new(n17.outputs[0], n16.inputs[0])
_L.new(n14.outputs[0], n73.inputs[0])
_L.new(n18.outputs[0], n14.inputs[0])
_L.new(n72.outputs[0], n15.inputs[0])
_L.new(n63.outputs[0], n72.inputs[0])
_L.new(n72.outputs[0], n71.inputs[1])
_L.new(n74.outputs[0], n73.inputs[1])
_L.new(n75.outputs[0], n74.inputs[0])
_L.new(n15.outputs[0], n75.inputs[0])
_L.new(n81.outputs[0], n80.inputs[0])
_L.new(n84.outputs[0], n81.inputs[0])
_L.new(n78.outputs[0], n70.inputs[1])
_L.new(n80.outputs[0], n78.inputs[0])
_L.new(n82.outputs[0], n79.inputs[1])
_L.new(n81.outputs[0], n82.inputs[0])
_L.new(n83.outputs[0], n86.inputs[0])
_L.new(n70.outputs[0], n83.inputs[0])
_L.new(n85.outputs[0], n87.inputs[0])
_L.new(n71.outputs[0], n85.inputs[0])
_L.new(n89.outputs[0], n88.inputs[0])
_L.new(n73.outputs[0], n89.inputs[0])
_L.new(n91.outputs[0], n90.inputs[0])
_L.new(n79.outputs[0], n91.inputs[0])
_L.new(n93.outputs[0], n92.inputs[0])
_L.new(n64.outputs[0], n93.inputs[0])
_L.new(n112.outputs[0], n111.inputs[0])
_L.new(n110.outputs[0], n112.inputs[0])
_L.new(n113.outputs[0], n114.inputs[0])
_L.new(n112.outputs[0], n113.inputs[0])
_L.new(n132.outputs[0], n115.inputs[0])
_L.new(n115.outputs[0], n109.inputs[1])
_L.new(n115.outputs[0], n20.inputs[0])
_L.new(n116.outputs[0], n114.inputs[1])
_L.new(n117.outputs[0], n116.inputs[0])
_L.new(n20.outputs[0], n117.inputs[0])
_L.new(n21.outputs[0], n22.inputs[0])
_L.new(n101.outputs[0], n21.inputs[0])
_L.new(n122.outputs[0], n119.inputs[0])
_L.new(n121.outputs[0], n120.inputs[1])
_L.new(n22.outputs[0], n121.inputs[0])
_L.new(n21.outputs[0], n122.inputs[0])
_L.new(n114.outputs[0], n124.inputs[0])
_L.new(n124.outputs[0], n125.inputs[0])
_L.new(n120.outputs[0], n128.inputs[0])
_L.new(n128.outputs[0], n126.inputs[0])
_L.new(n106.outputs[0], n129.inputs[0])
_L.new(n129.outputs[0], n130.inputs[0])
_L.new(n118.outputs[0], n133.inputs[0])
_L.new(n133.outputs[0], n131.inputs[0])
_L.new(n109.outputs[0], n134.inputs[0])
_L.new(n134.outputs[0], n135.inputs[0])
_L.new(n7.outputs[0], n149.inputs[0])
_L.new(n148.outputs[0], n167.inputs[1])
_L.new(n149.outputs[0], n148.inputs[0])
_L.new(n139.outputs[0], n137.inputs[0])
_L.new(n104.outputs[0], n139.inputs[0])
_L.new(n138.outputs[0], n136.inputs[1])
_L.new(n139.outputs[0], n138.inputs[0])
_L.new(n96.outputs[0], n69.inputs[1])
_L.new(n95.outputs[0], n96.inputs[0])
_L.new(n138.outputs[0], n95.inputs[0])
_L.new(n95.outputs[0], n94.inputs[1])
_L.new(n145.outputs[0], n178.inputs[1])
_L.new(n146.outputs[0], n145.inputs[0])
_L.new(n137.outputs[0], n146.inputs[0])
_L.new(n146.outputs[0], n147.inputs[1])
_L.new(n140.outputs[0], n142.inputs[0])
_L.new(n143.outputs[0], n141.inputs[0])
_L.new(n98.outputs[0], n97.inputs[0])
_L.new(n100.outputs[0], n99.inputs[0])
_L.new(n69.outputs[0], n100.inputs[0])
_L.new(n94.outputs[0], n98.inputs[0])
_L.new(n136.outputs[0], n143.inputs[0])
_L.new(n105.outputs[0], n140.inputs[0])
_L.new(n23.outputs[0], n48.inputs[0])
_L.new(n108.outputs[0], n23.inputs[0])
_L.new(n49.outputs[0], n46.inputs[0])
_L.new(n39.outputs[0], n47.inputs[0])
_L.new(n23.outputs[0], n39.inputs[0])
_L.new(n48.outputs[0], n49.inputs[0])
_L.new(n24.outputs[0], n25.inputs[0])
_L.new(n68.outputs[0], n24.inputs[0])
_L.new(n25.outputs[0], n52.inputs[0])
_L.new(n52.outputs[0], n53.inputs[0])
_L.new(n58.outputs[0], n51.inputs[0])
_L.new(n53.outputs[0], n62.inputs[0])
_L.new(n52.outputs[0], n58.inputs[0])
_L.new(n180.outputs[0], n54.inputs[0])
_L.new(n60.outputs[0], n45.inputs[0])
_L.new(n54.outputs[0], n60.inputs[0])
_L.new(n54.outputs[0], n31.inputs[0])
_L.new(n31.outputs[0], n30.inputs[0])
_L.new(n45.outputs[2], n26.inputs[0])
_L.new(n26.outputs[0], n43.inputs[0])
_L.new(n27.outputs[0], n44.inputs[0])
_L.new(n9.outputs[2], n27.inputs[0])
_L.new(n28.outputs[0], n42.inputs[0])
_L.new(n46.outputs[0], n28.inputs[0])
_L.new(n38.outputs[0], n41.inputs[0])
_L.new(n47.outputs[2], n38.inputs[0])
_L.new(n56.outputs[0], n55.inputs[0])
_L.new(n51.outputs[0], n56.inputs[0])
_L.new(n57.outputs[0], n59.inputs[0])
_L.new(n61.outputs[2], n57.inputs[0])
_L.new(n50.outputs[0], n34.inputs[0])
_L.new(n34.outputs[0], n40.inputs[0])
_L.new(n33.outputs[0], n32.inputs[0])
_L.new(n10.outputs[0], n33.inputs[0])
_L.new(n37.outputs[0], n36.inputs[0])
_L.new(n8.outputs[0], n37.inputs[0])
_L.new(n144.outputs[0], n170.inputs[0])
_L.new(n62.outputs[0], n61.inputs[0])
n35.is_active_output = True

# ---- world
world_world = bpy.data.worlds.new('World'); scene.world = world_world
world_world.use_nodes = True; world_world.node_tree.nodes.clear()
_N = world_world.node_tree.nodes; _L = world_world.node_tree.links
n0 = _N.new('ShaderNodeOutputWorld'); n0.name = 'World Output'; n0.location = (300, 300)
n1 = _N.new('ShaderNodeBackground'); n1.name = 'Background'; n1.location = (10, 300)
n1.inputs[0].default_value = (0.05088, 0.05088, 0.05088, 1.0)
_L.new(n1.outputs[0], n0.inputs[0])
n0.is_active_output = True
world_world.color = (0.05088, 0.05088, 0.05088)
world_world.use_sun_shadow = False
world_world.sun_shadow_jitter_overblur = 0.0

# ---- cameras
cam_camera = bpy.data.cameras.new('Camera')
cam_camera.lens = 23.0

# ---- lights
light_light = bpy.data.lights.new('Light', 'POINT')
light_light.transmission_factor = 0.0
light_light.energy = 1000.0
light_light.shadow_soft_size = 0.1
light_light.shadow_maximum_resolution = 0.006
light_light.use_absolute_resolution = True
light_area = bpy.data.lights.new('Area', 'AREA')
light_area.transmission_factor = 0.0
light_area.energy = 8.561
light_area.shadow_soft_size = 1.737
light_area.shadow_maximum_resolution = 0.006
light_area.use_absolute_resolution = True
light_area.size = 1.737
light_area.size_y = 1.0
light_light_001 = bpy.data.lights.new('Light.001', 'POINT')
light_light_001.transmission_factor = 0.0
light_light_001.energy = 1000.0
light_light_001.shadow_soft_size = 0.1
light_light_001.shadow_maximum_resolution = 0.006
light_light_001.use_absolute_resolution = True

# ---- meshes
me_plane_001 = bpy.data.meshes.new('Plane.001')
me_plane_001.from_pydata([(-0.001041, -1.0, 0.0), (1.999, -1.0, 0.0), (-0.001041, 1.0, 0.0), (1.999, 1.0, 0.0), (-2.0, -1.0, 0.0), (0.0, -1.0, 0.0), (-2.0, 1.0, 0.0), (0.0, 1.0, 0.0), (1.998, -1.0, 0.0), (3.998, -1.0, 0.0), (1.998, 1.0, 0.0), (3.998, 1.0, 0.0), (0.001041, -1.0, 0.0), (-1.999, -1.0, 0.0), (0.001041, 1.0, 0.0), (-1.999, 1.0, 0.0), (2.0, -1.0, 0.0), (2.0, 1.0, 0.0), (-1.998, -1.0, 0.0), (-3.998, -1.0, 0.0), (-1.998, 1.0, 0.0), (-3.998, 1.0, 0.0)], [], [(4, 5, 7, 6), (16, 17, 7, 5)])
_uv = me_plane_001.uv_layers.new(name='UVMap')
_uv.uv.foreach_set('vector', [0.0, 0.0, 1.0, 0.0, 1.0, 1.0, 0.0, 1.0, 0.0, 0.0, 0.0, 1.0, 1.0, 1.0, 1.0, 0.0])
me_plane_001.materials.append(mat_universeshader)
me_plane_001.update()

# ---- objects
ob_light = bpy.data.objects.new('Light', light_light)
ob_plane_001 = bpy.data.objects.new('Plane.001', me_plane_001)
ob_camera = bpy.data.objects.new('Camera', cam_camera)
ob_empty = bpy.data.objects.new('Empty', None)
ob_area = bpy.data.objects.new('Area', light_area)
ob_light_001 = bpy.data.objects.new('Light.001', light_light_001)

# ---- transforms, parenting, visibility, modifiers, constraints
ob_light.location = (-3.936, 1.005, 5.904)
ob_light.rotation_euler = (0.6503, 0.05522, 1.866)
ob_light.lock_rotations_4d = False
ob_light.empty_display_type = 'ARROWS'
ob_light.color = (0.0, 0.0, 0.0, 0.0)
ob_light.lineart.crease_threshold = 0.0
ob_plane_001.location = (0.0, 0.0, 0.0)
ob_plane_001.scale = (0.9663, 0.9663, 0.9663)
ob_camera.location = (0.0, 0.0, 2.155)
ob_empty.location = (0.0, 0.0, 0.0)
ob_empty.scale = (0.1155, 0.1155, 0.1155)
ob_area.location = (0.0, 0.0, 0.594)
ob_light_001.location = (4.076, 1.005, 5.904)
ob_light_001.rotation_euler = (0.6503, 0.05522, 1.866)
ob_light_001.lock_rotations_4d = False
ob_light_001.empty_display_type = 'ARROWS'
ob_light_001.color = (0.0, 0.0, 0.0, 0.0)
ob_light_001.lineart.crease_threshold = 0.0

# ---- collection membership
col_collection.objects.link(ob_light)
col_collection.objects.link(ob_plane_001)
col_collection.objects.link(ob_camera)
col_collection.objects.link(ob_empty)
col_collection.objects.link(ob_area)
col_collection.objects.link(ob_light_001)

# ---- scene / render settings (as saved in the file)
scene.camera = ob_camera
scene.frame_start = 1; scene.frame_end = 250; scene.frame_set(0)
scene.render.engine = 'CYCLES'
scene.render.resolution_x = 3840
scene.render.resolution_y = 2160
scene.cycles.feature_set = 'EXPERIMENTAL'
scene.cycles.use_denoising = False
scene.cycles.samples = 1000
scene.cycles.sampling_pattern = 'TABULATED_SOBOL'
scene.cycles.use_light_tree = False
scene.view_settings.view_transform = 'Filmic'
bpy.context.view_layer.update()
